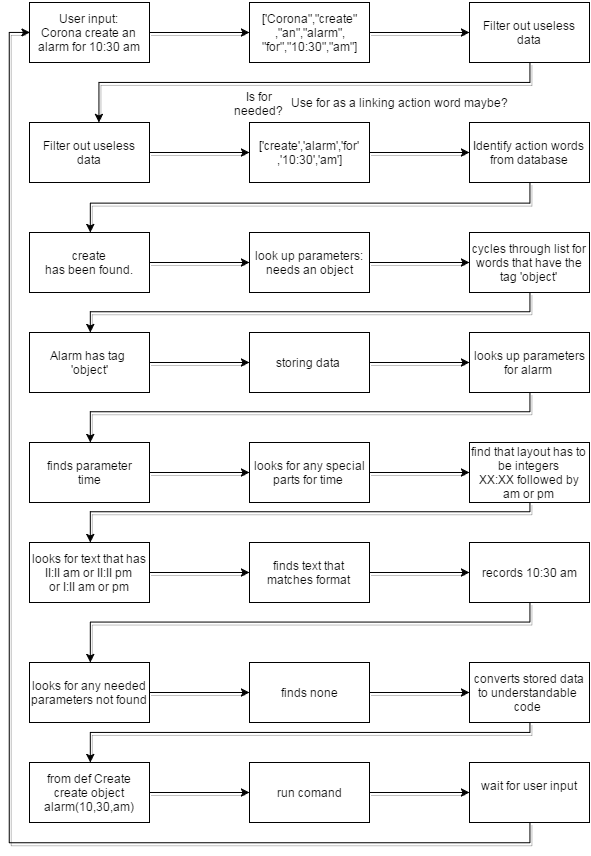

The diagram above was exported from draw.io. Its source (the exported page's mxGraphModel, read from the mxfile embedded in the PNG):
<mxGraphModel dx="2343" dy="848" grid="1" gridSize="10" guides="1" tooltips="1" connect="1" arrows="1" fold="1" page="1" pageScale="1" pageWidth="826" pageHeight="1169" background="#ffffff" math="0">
  <root>
    <mxCell id="0" />
    <mxCell id="1" parent="0" />
    <mxCell id="2" value="User input:&lt;br&gt;Corona create an alarm for 10:30 am&lt;br&gt;" style="whiteSpace=wrap;html=1;" vertex="1" parent="1">
      <mxGeometry x="1010" y="10" width="120" height="60" as="geometry" />
    </mxCell>
    <mxCell id="3" value="['Corona&quot;,&quot;create&quot;&lt;br&gt;,&quot;an&quot;,&quot;alarm&quot;,&lt;br&gt;&quot;for&quot;,&quot;10:30&quot;,&quot;am&quot;]&lt;br&gt;" style="whiteSpace=wrap;html=1;" vertex="1" parent="1">
      <mxGeometry x="1230" y="10" width="120" height="60" as="geometry" />
    </mxCell>
    <mxCell id="4" value="" style="edgeStyle=orthogonalEdgeStyle;rounded=0;html=1;shadow=1;jettySize=auto;orthogonalLoop=1;" edge="1" source="2" target="3" parent="1">
      <mxGeometry x="1129.9999999999995" y="40" as="geometry" />
    </mxCell>
    <mxCell id="5" value="Filter out useless data&lt;br&gt;" style="whiteSpace=wrap;html=1;" vertex="1" parent="1">
      <mxGeometry x="1450" y="10" width="120" height="60" as="geometry" />
    </mxCell>
    <mxCell id="6" value="" style="edgeStyle=orthogonalEdgeStyle;rounded=0;html=1;shadow=1;jettySize=auto;orthogonalLoop=1;" edge="1" source="3" target="5" parent="1">
      <mxGeometry x="1349.9999999999995" y="40" as="geometry" />
    </mxCell>
    <mxCell id="7" value="Filter out useless data&lt;br&gt;" style="whiteSpace=wrap;html=1;" vertex="1" parent="1">
      <mxGeometry x="1010" y="130" width="120" height="60" as="geometry" />
    </mxCell>
    <mxCell id="8" value="" style="edgeStyle=orthogonalEdgeStyle;rounded=0;html=1;shadow=1;jettySize=auto;orthogonalLoop=1;" edge="1" source="5" target="7" parent="1">
      <mxGeometry x="1079.4137931034484" y="70" as="geometry">
        <Array as="points">
          <mxPoint x="1510" y="90" />
          <mxPoint x="1080" y="90" />
        </Array>
      </mxGeometry>
    </mxCell>
    <mxCell id="9" value="['create','alarm','for'&lt;br&gt;,'10:30','am']&lt;br&gt;" style="whiteSpace=wrap;html=1;" vertex="1" parent="1">
      <mxGeometry x="1230" y="130" width="120" height="60" as="geometry" />
    </mxCell>
    <mxCell id="10" value="" style="edgeStyle=orthogonalEdgeStyle;rounded=0;html=1;shadow=1;jettySize=auto;orthogonalLoop=1;" edge="1" source="7" target="9" parent="1">
      <mxGeometry x="1129.9999999999995" y="160" as="geometry" />
    </mxCell>
    <mxCell id="11" value="Identify action words from database&lt;br&gt;" style="whiteSpace=wrap;html=1;" vertex="1" parent="1">
      <mxGeometry x="1450" y="130" width="120" height="60" as="geometry" />
    </mxCell>
    <mxCell id="12" value="create&lt;br&gt;has been found.&lt;br&gt;" style="whiteSpace=wrap;html=1;" vertex="1" parent="1">
      <mxGeometry x="1010" y="240" width="120" height="60" as="geometry" />
    </mxCell>
    <mxCell id="13" value="Is for needed?&lt;br&gt;" style="text;html=1;strokeColor=none;fillColor=none;align=center;verticalAlign=middle;whiteSpace=wrap;overflow=hidden;" vertex="1" parent="1">
      <mxGeometry x="1209" y="90" width="60" height="40" as="geometry" />
    </mxCell>
    <mxCell id="14" value="look up parameters:&lt;br&gt;needs an object&lt;br&gt;" style="whiteSpace=wrap;html=1;" vertex="1" parent="1">
      <mxGeometry x="1230" y="240" width="120" height="60" as="geometry" />
    </mxCell>
    <mxCell id="15" value="" style="edgeStyle=orthogonalEdgeStyle;rounded=0;html=1;shadow=1;jettySize=auto;orthogonalLoop=1;" edge="1" source="9" target="11" parent="1">
      <mxGeometry x="1349.9999999999995" y="160" as="geometry" />
    </mxCell>
    <mxCell id="16" value="cycles through list for words that have the tag 'object'&lt;br&gt;" style="whiteSpace=wrap;html=1;" vertex="1" parent="1">
      <mxGeometry x="1450" y="240" width="120" height="60" as="geometry" />
    </mxCell>
    <mxCell id="17" value="" style="edgeStyle=orthogonalEdgeStyle;rounded=0;html=1;shadow=1;jettySize=auto;orthogonalLoop=1;" edge="1" source="11" target="12" parent="1">
      <mxGeometry x="1070.7931034482763" y="190" as="geometry">
        <Array as="points">
          <mxPoint x="1510" y="210" />
          <mxPoint x="1070" y="210" />
        </Array>
      </mxGeometry>
    </mxCell>
    <mxCell id="18" value="Alarm has tag &lt;br&gt;'object'&lt;br&gt;" style="whiteSpace=wrap;html=1;" vertex="1" parent="1">
      <mxGeometry x="1010" y="340" width="120" height="60" as="geometry" />
    </mxCell>
    <mxCell id="19" value="" style="edgeStyle=orthogonalEdgeStyle;rounded=0;html=1;shadow=1;jettySize=auto;orthogonalLoop=1;" edge="1" source="12" target="14" parent="1">
      <mxGeometry x="1129.9999999999995" y="270" as="geometry" />
    </mxCell>
    <mxCell id="20" value="storing data &lt;br&gt;" style="whiteSpace=wrap;html=1;" vertex="1" parent="1">
      <mxGeometry x="1230" y="340" width="120" height="60" as="geometry" />
    </mxCell>
    <mxCell id="21" value="" style="edgeStyle=orthogonalEdgeStyle;rounded=0;html=1;shadow=1;jettySize=auto;orthogonalLoop=1;" edge="1" source="14" target="16" parent="1">
      <mxGeometry x="1349.9999999999995" y="270" as="geometry" />
    </mxCell>
    <mxCell id="22" value="looks up parameters&lt;br&gt;for alarm &lt;br&gt;" style="whiteSpace=wrap;html=1;" vertex="1" parent="1">
      <mxGeometry x="1450" y="340" width="120" height="60" as="geometry" />
    </mxCell>
    <mxCell id="23" value="" style="edgeStyle=orthogonalEdgeStyle;rounded=0;html=1;shadow=1;jettySize=auto;orthogonalLoop=1;" edge="1" source="16" target="18" parent="1">
      <mxGeometry x="1070.7931034482763" y="300" as="geometry">
        <Array as="points">
          <mxPoint x="1510" y="320" />
          <mxPoint x="1070" y="320" />
        </Array>
      </mxGeometry>
    </mxCell>
    <mxCell id="24" value="finds parameter&lt;br&gt;time&lt;br&gt;" style="whiteSpace=wrap;html=1;" vertex="1" parent="1">
      <mxGeometry x="1010" y="450" width="120" height="60" as="geometry" />
    </mxCell>
    <mxCell id="25" value="" style="edgeStyle=orthogonalEdgeStyle;rounded=0;html=1;shadow=1;jettySize=auto;orthogonalLoop=1;" edge="1" source="18" target="20" parent="1">
      <mxGeometry x="1129.9999999999995" y="370" as="geometry" />
    </mxCell>
    <mxCell id="26" value="looks for any special&lt;br&gt;parts for time &lt;br&gt;" style="whiteSpace=wrap;html=1;" vertex="1" parent="1">
      <mxGeometry x="1230" y="450" width="120" height="60" as="geometry" />
    </mxCell>
    <mxCell id="27" value="" style="edgeStyle=orthogonalEdgeStyle;rounded=0;html=1;shadow=1;jettySize=auto;orthogonalLoop=1;" edge="1" source="20" target="22" parent="1">
      <mxGeometry x="1349.9999999999995" y="370" as="geometry" />
    </mxCell>
    <mxCell id="28" value="find that layout has to be integers&lt;br&gt;XX:XX followed by&lt;br&gt;am or pm&lt;br&gt;" style="whiteSpace=wrap;html=1;" vertex="1" parent="1">
      <mxGeometry x="1450" y="450" width="120" height="60" as="geometry" />
    </mxCell>
    <mxCell id="29" value="" style="edgeStyle=orthogonalEdgeStyle;rounded=0;html=1;shadow=1;jettySize=auto;orthogonalLoop=1;" edge="1" source="22" target="24" parent="1">
      <mxGeometry x="1070.7931034482763" y="400" as="geometry">
        <Array as="points">
          <mxPoint x="1510" y="420" />
          <mxPoint x="1070" y="420" />
        </Array>
      </mxGeometry>
    </mxCell>
    <mxCell id="30" value="looks for text that has &lt;br&gt;II:II am or II:II pm&lt;br&gt;or I:II am or pm&lt;br&gt;" style="whiteSpace=wrap;html=1;" vertex="1" parent="1">
      <mxGeometry x="1010" y="550" width="120" height="60" as="geometry" />
    </mxCell>
    <mxCell id="31" value="" style="edgeStyle=orthogonalEdgeStyle;rounded=0;html=1;shadow=1;jettySize=auto;orthogonalLoop=1;" edge="1" source="24" target="26" parent="1">
      <mxGeometry x="1129.9999999999995" y="480" as="geometry" />
    </mxCell>
    <mxCell id="32" value="finds text that matches format&lt;br&gt;" style="whiteSpace=wrap;html=1;" vertex="1" parent="1">
      <mxGeometry x="1230" y="550" width="120" height="60" as="geometry" />
    </mxCell>
    <mxCell id="33" value="" style="edgeStyle=orthogonalEdgeStyle;rounded=0;html=1;shadow=1;jettySize=auto;orthogonalLoop=1;" edge="1" source="26" target="28" parent="1">
      <mxGeometry x="1349.9999999999995" y="480" as="geometry" />
    </mxCell>
    <mxCell id="34" value="records 10:30 am&lt;br&gt;" style="whiteSpace=wrap;html=1;" vertex="1" parent="1">
      <mxGeometry x="1450" y="550" width="120" height="60" as="geometry" />
    </mxCell>
    <mxCell id="35" value="" style="edgeStyle=orthogonalEdgeStyle;rounded=0;html=1;shadow=1;jettySize=auto;orthogonalLoop=1;" edge="1" source="28" target="30" parent="1">
      <mxGeometry x="1070.7931034482763" y="509.9999999999998" as="geometry">
        <Array as="points">
          <mxPoint x="1510" y="520" />
          <mxPoint x="1070" y="520" />
        </Array>
      </mxGeometry>
    </mxCell>
    <mxCell id="36" value="looks for any needed parameters not found&lt;br&gt;" style="whiteSpace=wrap;html=1;" vertex="1" parent="1">
      <mxGeometry x="1010" y="670" width="120" height="60" as="geometry" />
    </mxCell>
    <mxCell id="37" value="" style="edgeStyle=orthogonalEdgeStyle;rounded=0;html=1;shadow=1;jettySize=auto;orthogonalLoop=1;" edge="1" source="30" target="32" parent="1">
      <mxGeometry x="1129.9999999999995" y="580" as="geometry" />
    </mxCell>
    <mxCell id="38" value="finds none&lt;br&gt;" style="whiteSpace=wrap;html=1;" vertex="1" parent="1">
      <mxGeometry x="1230" y="670" width="120" height="60" as="geometry" />
    </mxCell>
    <mxCell id="39" value="" style="edgeStyle=orthogonalEdgeStyle;rounded=0;html=1;shadow=1;jettySize=auto;orthogonalLoop=1;" edge="1" source="32" target="34" parent="1">
      <mxGeometry x="1349.9999999999995" y="580" as="geometry" />
    </mxCell>
    <mxCell id="40" value="converts stored data to understandable &lt;br&gt;code &lt;br&gt;" style="whiteSpace=wrap;html=1;" vertex="1" parent="1">
      <mxGeometry x="1450" y="670" width="120" height="60" as="geometry" />
    </mxCell>
    <mxCell id="41" value="" style="edgeStyle=orthogonalEdgeStyle;rounded=0;html=1;shadow=1;jettySize=auto;orthogonalLoop=1;" edge="1" source="34" target="36" parent="1">
      <mxGeometry x="1070.7931034482763" y="609.9999999999998" as="geometry">
        <Array as="points">
          <mxPoint x="1510" y="630" />
          <mxPoint x="1070" y="630" />
        </Array>
      </mxGeometry>
    </mxCell>
    <mxCell id="42" value="from def Create&lt;br&gt;create object alarm(10,30,am)&lt;br&gt;" style="whiteSpace=wrap;html=1;" vertex="1" parent="1">
      <mxGeometry x="1010" y="770" width="120" height="60" as="geometry" />
    </mxCell>
    <mxCell id="43" value="" style="edgeStyle=orthogonalEdgeStyle;rounded=0;html=1;shadow=1;jettySize=auto;orthogonalLoop=1;" edge="1" source="36" target="38" parent="1">
      <mxGeometry x="1129.9999999999995" y="700" as="geometry" />
    </mxCell>
    <mxCell id="44" value="run comand&lt;br&gt;" style="whiteSpace=wrap;html=1;" vertex="1" parent="1">
      <mxGeometry x="1230" y="770" width="120" height="60" as="geometry" />
    </mxCell>
    <mxCell id="45" value="" style="edgeStyle=orthogonalEdgeStyle;rounded=0;html=1;shadow=1;jettySize=auto;orthogonalLoop=1;" edge="1" source="38" target="40" parent="1">
      <mxGeometry x="1349.9999999999995" y="700" as="geometry" />
    </mxCell>
    <mxCell id="46" value="wait for user input&lt;br&gt;&lt;br&gt;" style="whiteSpace=wrap;html=1;" vertex="1" parent="1">
      <mxGeometry x="1450" y="770" width="120" height="60" as="geometry" />
    </mxCell>
    <mxCell id="47" value="" style="edgeStyle=orthogonalEdgeStyle;rounded=0;html=1;shadow=1;jettySize=auto;orthogonalLoop=1;" edge="1" source="40" target="42" parent="1">
      <mxGeometry x="1070.7931034482763" y="730" as="geometry">
        <Array as="points">
          <mxPoint x="1510" y="740" />
          <mxPoint x="1070" y="740" />
        </Array>
      </mxGeometry>
    </mxCell>
    <mxCell id="48" value="" style="edgeStyle=orthogonalEdgeStyle;rounded=0;html=1;shadow=1;jettySize=auto;orthogonalLoop=1;" edge="1" source="42" target="44" parent="1">
      <mxGeometry x="1129.9999999999995" y="800" as="geometry" />
    </mxCell>
    <mxCell id="49" value="" style="edgeStyle=orthogonalEdgeStyle;rounded=0;html=1;shadow=1;jettySize=auto;orthogonalLoop=1;" edge="1" source="44" target="46" parent="1">
      <mxGeometry x="1349.9999999999995" y="800" as="geometry" />
    </mxCell>
    <mxCell id="50" style="edgeStyle=orthogonalEdgeStyle;rounded=0;html=1;exitX=0.5;exitY=1;entryX=0;entryY=0.5;shadow=1;jettySize=auto;orthogonalLoop=1;" edge="1" source="46" target="2" parent="1">
      <mxGeometry x="989.7586206896553" y="39.93103448275872" as="geometry" />
    </mxCell>
    <mxCell id="51" value="Use for as a linking action word maybe?" style="text;html=1;resizable=0;points=[];autosize=1;align=left;verticalAlign=top;spacingTop=-4;" vertex="1" parent="1">
      <mxGeometry x="1269" y="100" width="230" height="20" as="geometry" />
    </mxCell>
  </root>
</mxGraphModel>